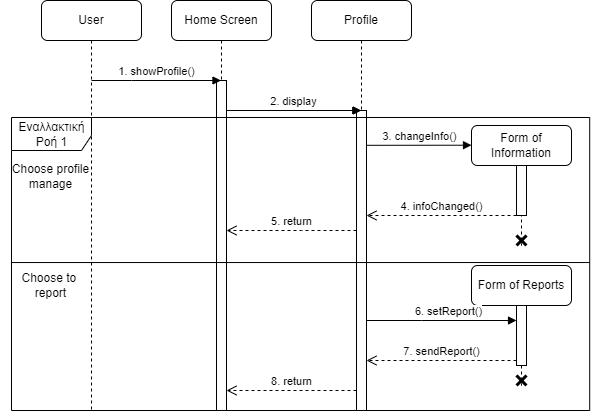

The diagram above was exported from draw.io. Its source (the exported page's mxGraphModel, read from the mxfile embedded in the PNG):
<mxGraphModel dx="1905" dy="899" grid="1" gridSize="10" guides="1" tooltips="1" connect="1" arrows="1" fold="1" page="1" pageScale="1" pageWidth="1169" pageHeight="827" math="0" shadow="0">
  <root>
    <mxCell id="0" />
    <mxCell id="1" parent="0" />
    <mxCell id="iy-XOsTHM62_wPV-AIm--1" value="User" style="shape=umlLifeline;perimeter=lifelinePerimeter;whiteSpace=wrap;html=1;container=1;dropTarget=0;collapsible=0;recursiveResize=0;outlineConnect=0;portConstraint=eastwest;newEdgeStyle={&quot;edgeStyle&quot;:&quot;elbowEdgeStyle&quot;,&quot;elbow&quot;:&quot;vertical&quot;,&quot;curved&quot;:0,&quot;rounded&quot;:0};rounded=1;" parent="1" vertex="1">
      <mxGeometry x="63" y="21" width="100" height="410" as="geometry" />
    </mxCell>
    <mxCell id="iy-XOsTHM62_wPV-AIm--2" value="Home Screen" style="shape=umlLifeline;perimeter=lifelinePerimeter;whiteSpace=wrap;html=1;container=1;dropTarget=0;collapsible=0;recursiveResize=0;outlineConnect=0;portConstraint=eastwest;newEdgeStyle={&quot;edgeStyle&quot;:&quot;elbowEdgeStyle&quot;,&quot;elbow&quot;:&quot;vertical&quot;,&quot;curved&quot;:0,&quot;rounded&quot;:0};rounded=1;" parent="1" vertex="1">
      <mxGeometry x="193" y="21" width="100" height="410" as="geometry" />
    </mxCell>
    <mxCell id="iy-XOsTHM62_wPV-AIm--6" value="" style="html=1;points=[];perimeter=orthogonalPerimeter;outlineConnect=0;targetShapes=umlLifeline;portConstraint=eastwest;newEdgeStyle={&quot;edgeStyle&quot;:&quot;elbowEdgeStyle&quot;,&quot;elbow&quot;:&quot;vertical&quot;,&quot;curved&quot;:0,&quot;rounded&quot;:0};" parent="iy-XOsTHM62_wPV-AIm--2" vertex="1">
      <mxGeometry x="45" y="80" width="10" height="330" as="geometry" />
    </mxCell>
    <mxCell id="iy-XOsTHM62_wPV-AIm--3" value="Profile" style="shape=umlLifeline;perimeter=lifelinePerimeter;whiteSpace=wrap;html=1;container=1;dropTarget=0;collapsible=0;recursiveResize=0;outlineConnect=0;portConstraint=eastwest;newEdgeStyle={&quot;edgeStyle&quot;:&quot;elbowEdgeStyle&quot;,&quot;elbow&quot;:&quot;vertical&quot;,&quot;curved&quot;:0,&quot;rounded&quot;:0};rounded=1;" parent="1" vertex="1">
      <mxGeometry x="333" y="21" width="100" height="410" as="geometry" />
    </mxCell>
    <mxCell id="iy-XOsTHM62_wPV-AIm--10" value="" style="html=1;points=[];perimeter=orthogonalPerimeter;outlineConnect=0;targetShapes=umlLifeline;portConstraint=eastwest;newEdgeStyle={&quot;edgeStyle&quot;:&quot;elbowEdgeStyle&quot;,&quot;elbow&quot;:&quot;vertical&quot;,&quot;curved&quot;:0,&quot;rounded&quot;:0};" parent="iy-XOsTHM62_wPV-AIm--3" vertex="1">
      <mxGeometry x="45" y="110" width="10" height="300" as="geometry" />
    </mxCell>
    <mxCell id="iy-XOsTHM62_wPV-AIm--5" value="1. showProfile()" style="html=1;verticalAlign=bottom;endArrow=block;edgeStyle=elbowEdgeStyle;elbow=vertical;curved=0;rounded=0;" parent="1" target="iy-XOsTHM62_wPV-AIm--2" edge="1">
      <mxGeometry width="80" relative="1" as="geometry">
        <mxPoint x="113" y="101" as="sourcePoint" />
        <mxPoint x="193" y="101" as="targetPoint" />
      </mxGeometry>
    </mxCell>
    <mxCell id="iy-XOsTHM62_wPV-AIm--7" value="2. display" style="html=1;verticalAlign=bottom;endArrow=block;edgeStyle=elbowEdgeStyle;elbow=vertical;curved=0;rounded=0;" parent="1" source="iy-XOsTHM62_wPV-AIm--6" target="iy-XOsTHM62_wPV-AIm--3" edge="1">
      <mxGeometry width="80" relative="1" as="geometry">
        <mxPoint x="243" y="131" as="sourcePoint" />
        <mxPoint x="323" y="131" as="targetPoint" />
        <Array as="points">
          <mxPoint x="283" y="131" />
        </Array>
      </mxGeometry>
    </mxCell>
    <mxCell id="iy-XOsTHM62_wPV-AIm--11" value="3. changeInfo()" style="html=1;verticalAlign=bottom;endArrow=block;edgeStyle=elbowEdgeStyle;elbow=vertical;curved=0;rounded=0;" parent="1" edge="1">
      <mxGeometry width="80" relative="1" as="geometry">
        <mxPoint x="388.0000000000001" y="165.80952380952374" as="sourcePoint" />
        <mxPoint x="493" y="166" as="targetPoint" />
      </mxGeometry>
    </mxCell>
    <mxCell id="iy-XOsTHM62_wPV-AIm--12" value="Form of Information" style="shape=umlLifeline;perimeter=lifelinePerimeter;whiteSpace=wrap;html=1;container=1;dropTarget=0;collapsible=0;recursiveResize=0;outlineConnect=0;portConstraint=eastwest;newEdgeStyle={&quot;edgeStyle&quot;:&quot;elbowEdgeStyle&quot;,&quot;elbow&quot;:&quot;vertical&quot;,&quot;curved&quot;:0,&quot;rounded&quot;:0};rounded=1;" parent="1" vertex="1">
      <mxGeometry x="493" y="146" width="100" height="120" as="geometry" />
    </mxCell>
    <mxCell id="iy-XOsTHM62_wPV-AIm--13" value="" style="html=1;points=[];perimeter=orthogonalPerimeter;outlineConnect=0;targetShapes=umlLifeline;portConstraint=eastwest;newEdgeStyle={&quot;edgeStyle&quot;:&quot;elbowEdgeStyle&quot;,&quot;elbow&quot;:&quot;vertical&quot;,&quot;curved&quot;:0,&quot;rounded&quot;:0};" parent="iy-XOsTHM62_wPV-AIm--12" vertex="1">
      <mxGeometry x="45" y="40" width="10" height="50" as="geometry" />
    </mxCell>
    <mxCell id="iy-XOsTHM62_wPV-AIm--17" value="" style="shape=umlDestroy;whiteSpace=wrap;html=1;strokeWidth=3;targetShapes=umlLifeline;" parent="iy-XOsTHM62_wPV-AIm--12" vertex="1">
      <mxGeometry x="45" y="110" width="10" height="10" as="geometry" />
    </mxCell>
    <mxCell id="iy-XOsTHM62_wPV-AIm--14" value="4. infoChanged()" style="html=1;verticalAlign=bottom;endArrow=open;dashed=1;endSize=8;edgeStyle=elbowEdgeStyle;elbow=vertical;curved=0;rounded=0;" parent="1" source="iy-XOsTHM62_wPV-AIm--13" edge="1">
      <mxGeometry relative="1" as="geometry">
        <mxPoint x="533" y="216" as="sourcePoint" />
        <mxPoint x="388.0000000000001" y="236" as="targetPoint" />
        <Array as="points">
          <mxPoint x="503" y="236" />
        </Array>
      </mxGeometry>
    </mxCell>
    <mxCell id="iy-XOsTHM62_wPV-AIm--18" value="5. return" style="html=1;verticalAlign=bottom;endArrow=open;dashed=1;endSize=8;edgeStyle=elbowEdgeStyle;elbow=vertical;curved=0;rounded=0;" parent="1" source="iy-XOsTHM62_wPV-AIm--10" target="iy-XOsTHM62_wPV-AIm--6" edge="1">
      <mxGeometry relative="1" as="geometry">
        <mxPoint x="353" y="251" as="sourcePoint" />
        <mxPoint x="273" y="251" as="targetPoint" />
        <Array as="points">
          <mxPoint x="323" y="251" />
        </Array>
      </mxGeometry>
    </mxCell>
    <mxCell id="iy-XOsTHM62_wPV-AIm--19" value="Εναλλακτική Ροή 1" style="shape=umlFrame;whiteSpace=wrap;html=1;pointerEvents=0;width=80;height=33;" parent="1" vertex="1">
      <mxGeometry x="33" y="138" width="578.2" height="293" as="geometry" />
    </mxCell>
    <mxCell id="iy-XOsTHM62_wPV-AIm--20" value="" style="endArrow=none;html=1;rounded=0;exitX=-0.001;exitY=0.495;exitDx=0;exitDy=0;exitPerimeter=0;entryX=1;entryY=0.495;entryDx=0;entryDy=0;entryPerimeter=0;" parent="1" source="iy-XOsTHM62_wPV-AIm--19" target="iy-XOsTHM62_wPV-AIm--19" edge="1">
      <mxGeometry width="50" height="50" relative="1" as="geometry">
        <mxPoint x="223" y="401" as="sourcePoint" />
        <mxPoint x="273" y="351" as="targetPoint" />
      </mxGeometry>
    </mxCell>
    <mxCell id="iy-XOsTHM62_wPV-AIm--21" value="Choose profile&lt;br&gt;manage" style="text;html=1;align=center;verticalAlign=middle;resizable=0;points=[];autosize=1;strokeColor=none;fillColor=none;" parent="1" vertex="1">
      <mxGeometry x="22" y="177" width="100" height="40" as="geometry" />
    </mxCell>
    <mxCell id="iy-XOsTHM62_wPV-AIm--22" value="Choose to&amp;nbsp;&lt;br&gt;report" style="text;html=1;align=center;verticalAlign=middle;resizable=0;points=[];autosize=1;strokeColor=none;fillColor=none;" parent="1" vertex="1">
      <mxGeometry x="32" y="286" width="80" height="40" as="geometry" />
    </mxCell>
    <mxCell id="iy-XOsTHM62_wPV-AIm--23" value="2. display" style="html=1;verticalAlign=bottom;endArrow=block;edgeStyle=elbowEdgeStyle;elbow=vertical;curved=0;rounded=0;" parent="1" source="iy-XOsTHM62_wPV-AIm--6" target="iy-XOsTHM62_wPV-AIm--3" edge="1">
      <mxGeometry width="80" relative="1" as="geometry">
        <mxPoint x="248" y="131" as="sourcePoint" />
        <mxPoint x="383" y="131" as="targetPoint" />
        <Array as="points">
          <mxPoint x="323" y="131" />
          <mxPoint x="283" y="131" />
        </Array>
      </mxGeometry>
    </mxCell>
    <mxCell id="iy-XOsTHM62_wPV-AIm--24" value="Form of Reports" style="shape=umlLifeline;perimeter=lifelinePerimeter;whiteSpace=wrap;html=1;container=1;dropTarget=0;collapsible=0;recursiveResize=0;outlineConnect=0;portConstraint=eastwest;newEdgeStyle={&quot;edgeStyle&quot;:&quot;elbowEdgeStyle&quot;,&quot;elbow&quot;:&quot;vertical&quot;,&quot;curved&quot;:0,&quot;rounded&quot;:0};rounded=1;" parent="1" vertex="1">
      <mxGeometry x="493" y="286" width="100" height="120" as="geometry" />
    </mxCell>
    <mxCell id="iy-XOsTHM62_wPV-AIm--25" value="" style="html=1;points=[];perimeter=orthogonalPerimeter;outlineConnect=0;targetShapes=umlLifeline;portConstraint=eastwest;newEdgeStyle={&quot;edgeStyle&quot;:&quot;elbowEdgeStyle&quot;,&quot;elbow&quot;:&quot;vertical&quot;,&quot;curved&quot;:0,&quot;rounded&quot;:0};" parent="iy-XOsTHM62_wPV-AIm--24" vertex="1">
      <mxGeometry x="45" y="40" width="10" height="60" as="geometry" />
    </mxCell>
    <mxCell id="iy-XOsTHM62_wPV-AIm--26" value="" style="shape=umlDestroy;whiteSpace=wrap;html=1;strokeWidth=3;targetShapes=umlLifeline;" parent="iy-XOsTHM62_wPV-AIm--24" vertex="1">
      <mxGeometry x="45" y="110" width="10" height="10" as="geometry" />
    </mxCell>
    <mxCell id="iy-XOsTHM62_wPV-AIm--27" value="6. setReport()" style="html=1;verticalAlign=bottom;endArrow=block;edgeStyle=elbowEdgeStyle;elbow=vertical;curved=0;rounded=0;" parent="1" source="iy-XOsTHM62_wPV-AIm--10" target="iy-XOsTHM62_wPV-AIm--25" edge="1">
      <mxGeometry x="0.1003" width="80" relative="1" as="geometry">
        <mxPoint x="393" y="321" as="sourcePoint" />
        <mxPoint x="473" y="321" as="targetPoint" />
        <Array as="points">
          <mxPoint x="443" y="341" />
        </Array>
        <mxPoint as="offset" />
      </mxGeometry>
    </mxCell>
    <mxCell id="iy-XOsTHM62_wPV-AIm--28" value="7. sendReport()" style="html=1;verticalAlign=bottom;endArrow=open;dashed=1;endSize=8;edgeStyle=elbowEdgeStyle;elbow=vertical;curved=0;rounded=0;" parent="1" source="iy-XOsTHM62_wPV-AIm--25" target="iy-XOsTHM62_wPV-AIm--10" edge="1">
      <mxGeometry relative="1" as="geometry">
        <mxPoint x="503" y="381" as="sourcePoint" />
        <mxPoint x="423" y="381" as="targetPoint" />
        <Array as="points">
          <mxPoint x="463" y="381" />
        </Array>
      </mxGeometry>
    </mxCell>
    <mxCell id="iy-XOsTHM62_wPV-AIm--29" value="8. return" style="html=1;verticalAlign=bottom;endArrow=open;dashed=1;endSize=8;edgeStyle=elbowEdgeStyle;elbow=vertical;curved=0;rounded=0;" parent="1" source="iy-XOsTHM62_wPV-AIm--10" target="iy-XOsTHM62_wPV-AIm--6" edge="1">
      <mxGeometry relative="1" as="geometry">
        <mxPoint x="378" y="251" as="sourcePoint" />
        <mxPoint x="248" y="251" as="targetPoint" />
        <Array as="points">
          <mxPoint x="333" y="411" />
          <mxPoint x="323" y="251" />
        </Array>
      </mxGeometry>
    </mxCell>
  </root>
</mxGraphModel>